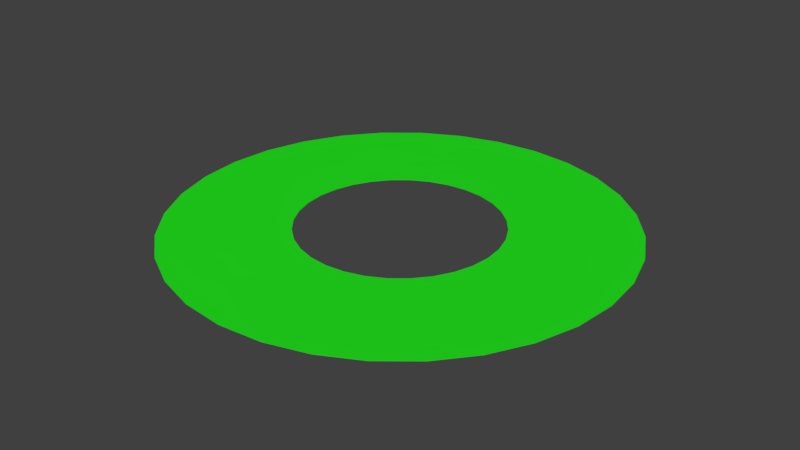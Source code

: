 # Source: InnerRing.blend  (saved by Blender 2.78.0; exported with 4.5.12 LTS)
import bpy
from mathutils import Matrix  # noqa: F401  (used for matrix-valued properties, if any)

bpy.ops.wm.read_factory_settings(use_empty=True)
scene = bpy.context.scene
scene.name = 'Scene'

# ---- collections
col_collection_1 = bpy.data.collections.new('Collection 1'); scene.collection.children.link(col_collection_1)

# ---- materials (node trees are filled in below, after node groups)
mat_material_001 = bpy.data.materials.new('Material.001')
mat_material_001.alpha_threshold = 0.0
mat_material_001.use_transparent_shadow = False
mat_material_001.diffuse_color = (0.01767, 0.8, 0.01383, 1.0)
mat_material_001.roughness = 0.5

# ---- material node trees

# ---- world
world_world = bpy.data.worlds.new('World'); scene.world = world_world
world_world.color = (0.05088, 0.05088, 0.05088)
world_world.use_sun_shadow = False
world_world.sun_shadow_jitter_overblur = 0.0
world_world.cycles.sampling_method = 'MANUAL'

# ---- meshes
me_circle = bpy.data.meshes.new('Circle')
me_circle.from_pydata([(0.1274, 0.6405, -0.001429), (0.2499, 0.6033, -0.001429), (0.3628, 0.543, -0.001429), (0.4618, 0.4618, -0.001429), (0.543, 0.3628, -0.001429), (0.6033, 0.2499, -0.001429), (0.6405, 0.1274, -0.001429), (0.653, 7.295e-07, -0.001429), (0.6405, -0.1274, -0.001429), (0.6033, -0.2499, -0.001429), (0.543, -0.3628, -0.001429), (0.4618, -0.4618, -0.001429), (0.3628, -0.543, -0.001429), (0.2499, -0.6033, -0.001429), (0.1274, -0.6405, -0.001429), (1.716e-07, -0.653, -0.001429), (-0.1274, -0.6405, -0.001429), (-0.2499, -0.6033, -0.001429), (-0.3628, -0.543, -0.001429), (-0.4618, -0.4618, -0.001429), (-0.543, -0.3628, -0.001429), (-0.6033, -0.2499, -0.001429), (-0.6405, -0.1274, -0.001429), (-0.653, 1.482e-07, -0.001429), (-0.6405, 0.1274, -0.001429), (-0.6033, 0.2499, -0.001429), (-0.543, 0.3628, -0.001429), (-0.4618, 0.4618, -0.001429), (-0.3628, 0.543, -0.001429), (-0.2499, 0.6033, -0.001429), (-0.1274, 0.6405, -0.001429), (-4.12e-08, 0.653, -0.001429), (-4.12e-08, 0.653, 0.0), (-0.1274, 0.6405, 0.0), (-0.2499, 0.6033, 0.0), (-0.3628, 0.543, 0.0), (-0.4618, 0.4618, 0.0), (-0.543, 0.3628, 0.0), (-0.6033, 0.2499, 0.0), (-0.6405, 0.1274, 0.0), (-0.653, 1.482e-07, 0.0), (-0.6405, -0.1274, 0.0), (-0.6033, -0.2499, 0.0), (-0.543, -0.3628, 0.0), (-0.4618, -0.4618, 0.0), (-0.3628, -0.543, 0.0), (-0.2499, -0.6033, 0.0), (-0.1274, -0.6405, 0.0), (1.716e-07, -0.653, 0.0), (0.1274, -0.6405, 0.0), (0.2499, -0.6033, 0.0), (0.3628, -0.543, 0.0), (0.4618, -0.4618, 0.0), (0.543, -0.3628, 0.0), (0.6033, -0.2499, 0.0), (0.6405, -0.1274, 0.0), (0.653, 7.295e-07, 0.0), (0.6405, 0.1274, 0.0), (0.6033, 0.2499, 0.0), (0.543, 0.3628, 0.0), (0.4618, 0.4618, 0.0), (0.3628, 0.543, 0.0), (0.2499, 0.6033, 0.0), (0.1274, 0.6405, 0.0), (-6.353e-08, 0.2912, 0.0), (-0.0568, 0.2856, 0.0), (-0.1114, 0.269, 0.0), (-0.1618, 0.2421, 0.0), (-0.2059, 0.2059, 0.0), (-0.2421, 0.1618, 0.0), (-0.269, 0.1114, 0.0), (-0.2856, 0.0568, 0.0), (-0.2912, 2.343e-07, 0.0), (-0.2856, -0.0568, 0.0), (-0.269, -0.1114, 0.0), (-0.2421, -0.1618, 0.0), (-0.2059, -0.2059, 0.0), (-0.1618, -0.2421, 0.0), (-0.1114, -0.269, 0.0), (-0.0568, -0.2856, 0.0), (3.135e-08, -0.2912, 0.0), (0.0568, -0.2856, 0.0), (0.1114, -0.269, 0.0), (0.1618, -0.2421, 0.0), (0.2059, -0.2059, 0.0), (0.2421, -0.1618, 0.0), (0.269, -0.1114, 0.0), (0.2856, -0.0568, 0.0), (0.2912, 4.935e-07, 0.0), (0.2856, 0.0568, 0.0), (0.269, 0.1114, 0.0), (0.2421, 0.1618, 0.0), (0.2059, 0.2059, 0.0), (0.1618, 0.2421, 0.0), (0.1114, 0.269, 0.0), (0.0568, 0.2856, 0.0), (-6.353e-08, 0.2912, -0.001429), (-0.0568, 0.2856, -0.001429), (-0.1114, 0.269, -0.001429), (-0.1618, 0.2421, -0.001429), (-0.2059, 0.2059, -0.001429), (-0.2421, 0.1618, -0.001429), (-0.269, 0.1114, -0.001429), (-0.2856, 0.0568, -0.001429), (-0.2912, 2.343e-07, -0.001429), (-0.2856, -0.0568, -0.001429), (-0.269, -0.1114, -0.001429), (-0.2421, -0.1618, -0.001429), (-0.2059, -0.2059, -0.001429), (-0.1618, -0.2421, -0.001429), (-0.1114, -0.269, -0.001429), (-0.0568, -0.2856, -0.001429), (3.135e-08, -0.2912, -0.001429), (0.0568, -0.2856, -0.001429), (0.1114, -0.269, -0.001429), (0.1618, -0.2421, -0.001429), (0.2059, -0.2059, -0.001429), (0.2421, -0.1618, -0.001429), (0.269, -0.1114, -0.001429), (0.2856, -0.0568, -0.001429), (0.2912, 4.935e-07, -0.001429), (0.2856, 0.0568, -0.001429), (0.269, 0.1114, -0.001429), (0.2421, 0.1618, -0.001429), (0.2059, 0.2059, -0.001429), (0.1618, 0.2421, -0.001429), (0.1114, 0.269, -0.001429), (0.0568, 0.2856, -0.001429)], [], [(21, 22, 105, 106), (5, 6, 121, 122), (27, 28, 99, 100), (8, 9, 118, 119), (6, 7, 120, 121), (14, 15, 112, 113), (22, 23, 104, 105), (1, 2, 125, 126), (9, 10, 117, 118), (28, 29, 98, 99), (23, 24, 103, 104), (15, 16, 111, 112), (10, 11, 116, 117), (2, 3, 124, 125), (24, 25, 102, 103), (29, 30, 97, 98), (11, 12, 115, 116), (16, 17, 110, 111), (25, 26, 101, 102), (3, 4, 123, 124), (12, 13, 114, 115), (30, 31, 96, 97), (31, 0, 127, 96), (19, 20, 107, 108), (17, 18, 109, 110), (26, 27, 100, 101), (20, 21, 106, 107), (4, 5, 122, 123), (13, 14, 113, 114), (7, 8, 119, 120), (18, 19, 108, 109), (0, 1, 126, 127), (58, 90, 89, 57), (45, 77, 76, 44), (59, 91, 90, 58), (46, 78, 77, 45), (33, 65, 64, 32), (60, 92, 91, 59), (47, 79, 78, 46), (34, 66, 65, 33), (61, 93, 92, 60), (48, 80, 79, 47), (35, 67, 66, 34), (62, 94, 93, 61), (49, 81, 80, 48), (36, 68, 67, 35), (63, 95, 94, 62), (50, 82, 81, 49), (37, 69, 68, 36), (32, 64, 95, 63), (51, 83, 82, 50), (38, 70, 69, 37), (52, 84, 83, 51), (39, 71, 70, 38), (53, 85, 84, 52), (40, 72, 71, 39), (54, 86, 85, 53), (41, 73, 72, 40), (55, 87, 86, 54), (42, 74, 73, 41), (56, 88, 87, 55), (43, 75, 74, 42), (57, 89, 88, 56), (44, 76, 75, 43), (82, 83, 115, 114), (63, 62, 1, 0), (37, 36, 27, 26), (83, 84, 116, 115), (32, 63, 0, 31), (38, 37, 26, 25), (84, 85, 117, 116), (39, 38, 25, 24), (85, 86, 118, 117), (40, 39, 24, 23), (86, 87, 119, 118), (41, 40, 23, 22), (87, 88, 120, 119), (42, 41, 22, 21), (88, 89, 121, 120), (43, 42, 21, 20), (89, 90, 122, 121), (44, 43, 20, 19), (90, 91, 123, 122), (64, 65, 97, 96), (45, 44, 19, 18), (91, 92, 124, 123), (65, 66, 98, 97), (46, 45, 18, 17), (92, 93, 125, 124), (66, 67, 99, 98), (47, 46, 17, 16), (93, 94, 126, 125), (67, 68, 100, 99), (48, 47, 16, 15), (94, 95, 127, 126), (68, 69, 101, 100), (49, 48, 15, 14), (95, 64, 96, 127), (69, 70, 102, 101), (50, 49, 14, 13), (70, 71, 103, 102), (51, 50, 13, 12), (71, 72, 104, 103), (52, 51, 12, 11), (72, 73, 105, 104), (53, 52, 11, 10), (73, 74, 106, 105), (54, 53, 10, 9), (74, 75, 107, 106), (55, 54, 9, 8), (75, 76, 108, 107), (56, 55, 8, 7), (76, 77, 109, 108), (57, 56, 7, 6), (77, 78, 110, 109), (58, 57, 6, 5), (78, 79, 111, 110), (59, 58, 5, 4), (33, 32, 31, 30), (79, 80, 112, 111), (60, 59, 4, 3), (34, 33, 30, 29), (80, 81, 113, 112), (61, 60, 3, 2), (35, 34, 29, 28), (81, 82, 114, 113), (62, 61, 2, 1), (36, 35, 28, 27)])
me_circle.materials.append(mat_material_001)
me_circle.use_remesh_preserve_volume = False
me_circle.use_remesh_preserve_attributes = False
me_circle.use_mirror_vertex_groups = False
me_circle.update()

# ---- objects
ob_circle = bpy.data.objects.new('Circle', me_circle)

# ---- transforms, parenting, visibility, modifiers, constraints
ob_circle.location = (0.0, 0.0, 0.0)
ob_circle.scale = (7.0, 7.0, 7.0)
ob_circle.lineart.crease_threshold = 0.0

# ---- collection membership
col_collection_1.objects.link(ob_circle)

# ---- scene / render settings (as saved in the file)
scene.frame_start = 1; scene.frame_end = 250; scene.frame_set(1)
scene.render.engine = 'BLENDER_EEVEE_NEXT'
scene.render.resolution_percentage = 50
scene.render.dither_intensity = 0.0
scene.cycles.use_denoising = False
scene.cycles.samples = 128
scene.cycles.sampling_pattern = 'TABULATED_SOBOL'
scene.cycles.light_sampling_threshold = 0.0
scene.cycles.use_adaptive_sampling = False
scene.cycles.use_light_tree = False
scene.cycles.blur_glossy = 0.0
scene.cycles.sample_clamp_indirect = 0.0
scene.view_settings.view_transform = 'Standard'
bpy.context.view_layer.update()

# ---- added for rendering (the .blend has no active camera and no usable light): camera, sun
cam_auto = bpy.data.cameras.new('AutoCamera')
cam_auto.lens = 50.0
cam_auto.sensor_width = 36.0
cam_auto.clip_end = 1000.0
ob_auto_camera = bpy.data.objects.new('AutoCamera', cam_auto)
scene.collection.objects.link(ob_auto_camera)
ob_auto_camera.location = (11.9629, -14.3554, 9.5653)
ob_auto_camera.rotation_euler = (1.09748, -7.21219e-08, 0.694738)
scene.camera = ob_auto_camera
light_auto_sun = bpy.data.lights.new('AutoSun', 'SUN')
light_auto_sun.energy = 3.0
light_auto_sun.angle = 0.0523599
ob_auto_sun = bpy.data.objects.new('AutoSun', light_auto_sun)
scene.collection.objects.link(ob_auto_sun)
ob_auto_sun.rotation_euler = (0.872665, 0.174533, 0.523599)
bpy.context.view_layer.update()
